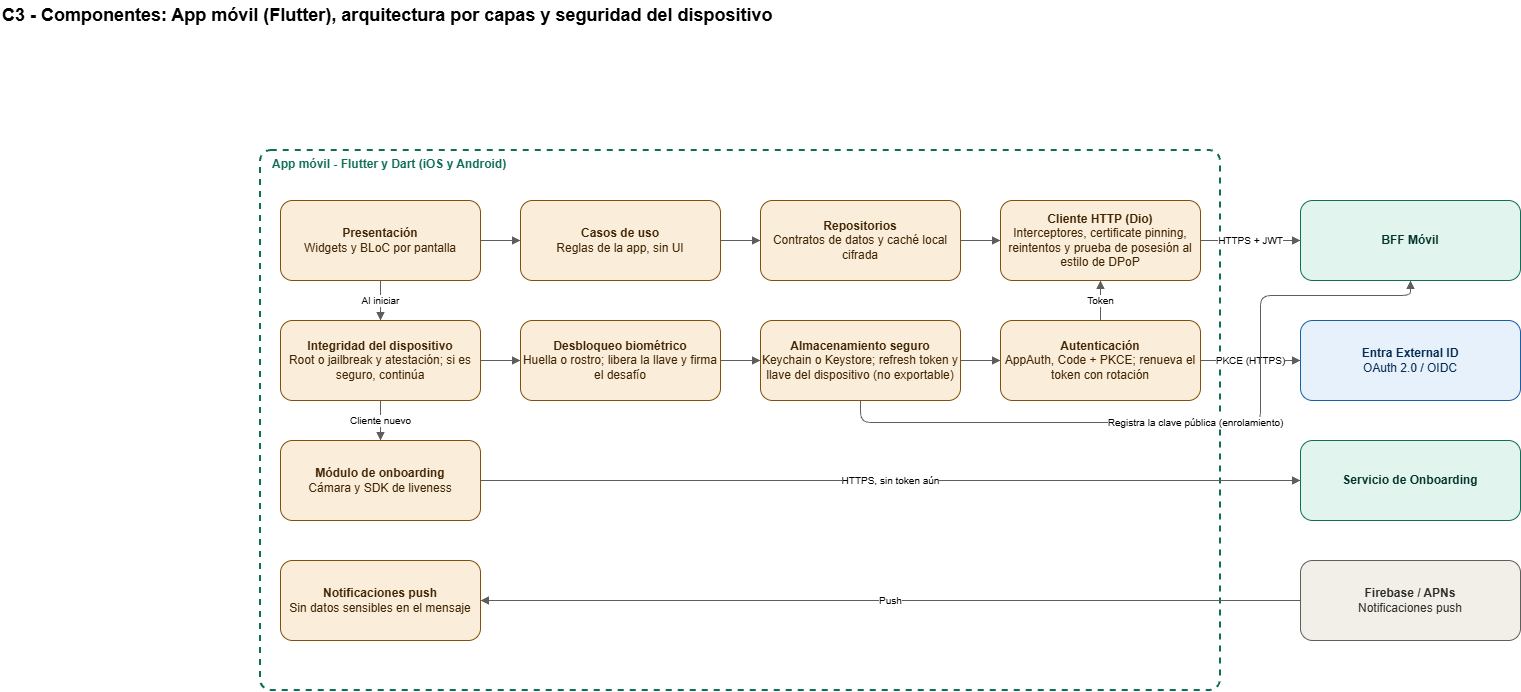

The diagram above was exported from draw.io. Its source (the exported page's mxGraphModel, read from the mxfile embedded in the PNG):
<mxGraphModel dx="1558" dy="765" grid="1" gridSize="10" guides="1" tooltips="1" connect="1" arrows="1" fold="1" page="1" pageScale="1" pageWidth="1700" pageHeight="1000" background="#ffffff" math="0" shadow="0">
  <root>
    <mxCell id="0" />
    <mxCell id="1" parent="0" />
    <mxCell id="t" parent="1" style="text;html=1;fontSize=18;fontStyle=1;align=left;verticalAlign=middle;" value="C3 - Componentes: App móvil (Flutter), arquitectura por capas y seguridad del dispositivo" vertex="1">
      <mxGeometry height="30" width="1500" x="40" y="10" as="geometry" />
    </mxCell>
    <mxCell id="B" parent="1" style="rounded=1;arcSize=2;whiteSpace=wrap;html=1;fillColor=none;strokeColor=#0F6E56;strokeWidth=2;dashed=1;verticalAlign=top;align=left;spacingLeft=10;fontStyle=1;fontColor=#0F6E56;" value="App móvil - Flutter y Dart (iOS y Android)" vertex="1">
      <mxGeometry height="540" width="960" x="300" y="160" as="geometry" />
    </mxCell>
    <mxCell id="pr" parent="1" style="rounded=1;whiteSpace=wrap;html=1;fillColor=#FAEEDA;strokeColor=#854F0B;fontColor=#412402;" value="&lt;b&gt;Presentación&lt;/b&gt;&lt;br&gt;Widgets y BLoC por pantalla" vertex="1">
      <mxGeometry height="80" width="200" x="320" y="210" as="geometry" />
    </mxCell>
    <mxCell id="uc" parent="1" style="rounded=1;whiteSpace=wrap;html=1;fillColor=#FAEEDA;strokeColor=#854F0B;fontColor=#412402;" value="&lt;b&gt;Casos de uso&lt;/b&gt;&lt;br&gt;Reglas de la app, sin UI" vertex="1">
      <mxGeometry height="80" width="200" x="560" y="210" as="geometry" />
    </mxCell>
    <mxCell id="rp" parent="1" style="rounded=1;whiteSpace=wrap;html=1;fillColor=#FAEEDA;strokeColor=#854F0B;fontColor=#412402;" value="&lt;b&gt;Repositorios&lt;/b&gt;&lt;br&gt;Contratos de datos y caché local cifrada" vertex="1">
      <mxGeometry height="80" width="200" x="800" y="210" as="geometry" />
    </mxCell>
    <mxCell id="ap" parent="1" style="rounded=1;whiteSpace=wrap;html=1;fillColor=#FAEEDA;strokeColor=#854F0B;fontColor=#412402;" value="&lt;b&gt;Cliente HTTP (Dio)&lt;/b&gt;&lt;br&gt;Interceptores, certificate pinning, reintentos y prueba de posesión al estilo de DPoP" vertex="1">
      <mxGeometry height="80" width="200" x="1040" y="210" as="geometry" />
    </mxCell>
    <mxCell id="ig" parent="1" style="rounded=1;whiteSpace=wrap;html=1;fillColor=#FAEEDA;strokeColor=#854F0B;fontColor=#412402;" value="&lt;b&gt;Integridad del dispositivo&lt;/b&gt;&lt;br&gt;Root o jailbreak y atestación; si es seguro, continúa" vertex="1">
      <mxGeometry height="80" width="200" x="320" y="330" as="geometry" />
    </mxCell>
    <mxCell id="bi" parent="1" style="rounded=1;whiteSpace=wrap;html=1;fillColor=#FAEEDA;strokeColor=#854F0B;fontColor=#412402;" value="&lt;b&gt;Desbloqueo biométrico&lt;/b&gt;&lt;br&gt;Huella o rostro; libera la llave y firma el desafío" vertex="1">
      <mxGeometry height="80" width="200" x="560" y="330" as="geometry" />
    </mxCell>
    <mxCell id="sc" parent="1" style="rounded=1;whiteSpace=wrap;html=1;fillColor=#FAEEDA;strokeColor=#854F0B;fontColor=#412402;" value="&lt;b&gt;Almacenamiento seguro&lt;/b&gt;&lt;br&gt;Keychain o Keystore; refresh token y llave del dispositivo (no exportable)" vertex="1">
      <mxGeometry height="80" width="200" x="800" y="330" as="geometry" />
    </mxCell>
    <mxCell id="au" parent="1" style="rounded=1;whiteSpace=wrap;html=1;fillColor=#FAEEDA;strokeColor=#854F0B;fontColor=#412402;" value="&lt;b&gt;Autenticación&lt;/b&gt;&lt;br&gt;AppAuth, Code + PKCE; renueva el token con rotación" vertex="1">
      <mxGeometry height="80" width="200" x="1040" y="330" as="geometry" />
    </mxCell>
    <mxCell id="ob" parent="1" style="rounded=1;whiteSpace=wrap;html=1;fillColor=#FAEEDA;strokeColor=#854F0B;fontColor=#412402;" value="&lt;b&gt;Módulo de onboarding&lt;/b&gt;&lt;br&gt;Cámara y SDK de liveness" vertex="1">
      <mxGeometry height="80" width="200" x="320" y="450" as="geometry" />
    </mxCell>
    <mxCell id="ps" parent="1" style="rounded=1;whiteSpace=wrap;html=1;fillColor=#FAEEDA;strokeColor=#854F0B;fontColor=#412402;" value="&lt;b&gt;Notificaciones push&lt;/b&gt;&lt;br&gt;Sin datos sensibles en el mensaje" vertex="1">
      <mxGeometry height="80" width="200" x="320" y="570" as="geometry" />
    </mxCell>
    <mxCell id="xbf" parent="1" style="rounded=1;whiteSpace=wrap;html=1;fillColor=#E1F5EE;strokeColor=#0F6E56;fontColor=#04342C;" value="&lt;b&gt;BFF Móvil&lt;/b&gt;" vertex="1">
      <mxGeometry height="80" width="220" x="1340" y="210" as="geometry" />
    </mxCell>
    <mxCell id="xid" parent="1" style="rounded=1;whiteSpace=wrap;html=1;fillColor=#E6F1FB;strokeColor=#185FA5;fontColor=#042C53;" value="&lt;b&gt;Entra External ID&lt;/b&gt;&lt;br&gt;OAuth 2.0 / OIDC" vertex="1">
      <mxGeometry height="80" width="220" x="1340" y="330" as="geometry" />
    </mxCell>
    <mxCell id="xob" parent="1" style="rounded=1;whiteSpace=wrap;html=1;fillColor=#E1F5EE;strokeColor=#0F6E56;fontColor=#04342C;" value="&lt;b&gt;Servicio de Onboarding&lt;/b&gt;" vertex="1">
      <mxGeometry height="80" width="220" x="1340" y="450" as="geometry" />
    </mxCell>
    <mxCell id="xfc" parent="1" style="rounded=1;whiteSpace=wrap;html=1;fillColor=#F1EFE8;strokeColor=#5F5E5A;fontColor=#2C2C2A;" value="&lt;b&gt;Firebase / APNs&lt;/b&gt;&lt;br&gt;Notificaciones push" vertex="1">
      <mxGeometry height="80" width="220" x="1340" y="570" as="geometry" />
    </mxCell>
    <mxCell id="e0" edge="1" parent="1" source="pr" style="edgeStyle=orthogonalEdgeStyle;rounded=1;html=1;endArrow=block;endFill=1;fontSize=10;jettySize=auto;labelBackgroundColor=#ffffff;strokeColor=#5F5E5A;exitX=1;exitY=0.5;exitDx=0;exitDy=0;entryX=0;entryY=0.5;entryDx=0;entryDy=0;" target="uc" value="">
      <mxGeometry relative="1" as="geometry" />
    </mxCell>
    <mxCell id="e1" edge="1" parent="1" source="uc" style="edgeStyle=orthogonalEdgeStyle;rounded=1;html=1;endArrow=block;endFill=1;fontSize=10;jettySize=auto;labelBackgroundColor=#ffffff;strokeColor=#5F5E5A;exitX=1;exitY=0.5;exitDx=0;exitDy=0;entryX=0;entryY=0.5;entryDx=0;entryDy=0;" target="rp" value="">
      <mxGeometry relative="1" as="geometry" />
    </mxCell>
    <mxCell id="e2" edge="1" parent="1" source="rp" style="edgeStyle=orthogonalEdgeStyle;rounded=1;html=1;endArrow=block;endFill=1;fontSize=10;jettySize=auto;labelBackgroundColor=#ffffff;strokeColor=#5F5E5A;exitX=1;exitY=0.5;exitDx=0;exitDy=0;entryX=0;entryY=0.5;entryDx=0;entryDy=0;" target="ap" value="">
      <mxGeometry relative="1" as="geometry" />
    </mxCell>
    <mxCell id="e3" edge="1" parent="1" source="ap" style="edgeStyle=orthogonalEdgeStyle;rounded=1;html=1;endArrow=block;endFill=1;fontSize=10;jettySize=auto;labelBackgroundColor=#ffffff;strokeColor=#5F5E5A;exitX=1;exitY=0.5;exitDx=0;exitDy=0;entryX=0;entryY=0.5;entryDx=0;entryDy=0;" target="xbf" value="HTTPS + JWT">
      <mxGeometry relative="1" as="geometry" />
    </mxCell>
    <mxCell id="e4" edge="1" parent="1" source="pr" style="edgeStyle=orthogonalEdgeStyle;rounded=1;html=1;endArrow=block;endFill=1;fontSize=10;jettySize=auto;labelBackgroundColor=#ffffff;strokeColor=#5F5E5A;exitX=0.5;exitY=1;exitDx=0;exitDy=0;entryX=0.5;entryY=0;entryDx=0;entryDy=0;" target="ig" value="Al iniciar">
      <mxGeometry relative="1" as="geometry" />
    </mxCell>
    <mxCell id="e5" edge="1" parent="1" source="ig" style="edgeStyle=orthogonalEdgeStyle;rounded=1;html=1;endArrow=block;endFill=1;fontSize=10;jettySize=auto;labelBackgroundColor=#ffffff;strokeColor=#5F5E5A;exitX=1;exitY=0.5;exitDx=0;exitDy=0;entryX=0;entryY=0.5;entryDx=0;entryDy=0;" target="bi" value="">
      <mxGeometry relative="1" as="geometry" />
    </mxCell>
    <mxCell id="e6" edge="1" parent="1" source="bi" style="edgeStyle=orthogonalEdgeStyle;rounded=1;html=1;endArrow=block;endFill=1;fontSize=10;jettySize=auto;labelBackgroundColor=#ffffff;strokeColor=#5F5E5A;exitX=1;exitY=0.5;exitDx=0;exitDy=0;entryX=0;entryY=0.5;entryDx=0;entryDy=0;" target="sc" value="">
      <mxGeometry relative="1" as="geometry" />
    </mxCell>
    <mxCell id="e7" edge="1" parent="1" source="sc" style="edgeStyle=orthogonalEdgeStyle;rounded=1;html=1;endArrow=block;endFill=1;fontSize=10;jettySize=auto;labelBackgroundColor=#ffffff;strokeColor=#5F5E5A;exitX=1;exitY=0.5;exitDx=0;exitDy=0;entryX=0;entryY=0.5;entryDx=0;entryDy=0;" target="au" value="">
      <mxGeometry relative="1" as="geometry" />
    </mxCell>
    <mxCell id="e8" edge="1" parent="1" source="au" style="edgeStyle=orthogonalEdgeStyle;rounded=1;html=1;endArrow=block;endFill=1;fontSize=10;jettySize=auto;labelBackgroundColor=#ffffff;strokeColor=#5F5E5A;exitX=1;exitY=0.5;exitDx=0;exitDy=0;entryX=0;entryY=0.5;entryDx=0;entryDy=0;" target="xid" value="PKCE (HTTPS)">
      <mxGeometry relative="1" as="geometry" />
    </mxCell>
    <mxCell id="e9" edge="1" parent="1" source="au" style="edgeStyle=orthogonalEdgeStyle;rounded=1;html=1;endArrow=block;endFill=1;fontSize=10;jettySize=auto;labelBackgroundColor=#ffffff;strokeColor=#5F5E5A;exitX=0.5;exitY=0;exitDx=0;exitDy=0;entryX=0.5;entryY=1;entryDx=0;entryDy=0;" target="ap" value="Token">
      <mxGeometry relative="1" as="geometry" />
    </mxCell>
    <mxCell id="e10" edge="1" parent="1" source="ig" style="edgeStyle=orthogonalEdgeStyle;rounded=1;html=1;endArrow=block;endFill=1;fontSize=10;jettySize=auto;labelBackgroundColor=#ffffff;strokeColor=#5F5E5A;exitX=0.5;exitY=1;exitDx=0;exitDy=0;entryX=0.5;entryY=0;entryDx=0;entryDy=0;" target="ob" value="Cliente nuevo">
      <mxGeometry relative="1" as="geometry" />
    </mxCell>
    <mxCell id="e11" edge="1" parent="1" source="ob" style="edgeStyle=orthogonalEdgeStyle;rounded=1;html=1;endArrow=block;endFill=1;fontSize=10;jettySize=auto;labelBackgroundColor=#ffffff;strokeColor=#5F5E5A;exitX=1;exitY=0.5;exitDx=0;exitDy=0;entryX=0;entryY=0.5;entryDx=0;entryDy=0;" target="xob" value="HTTPS, sin token aún">
      <mxGeometry relative="1" as="geometry" />
    </mxCell>
    <mxCell id="e12" edge="1" parent="1" source="xfc" style="edgeStyle=orthogonalEdgeStyle;rounded=1;html=1;endArrow=block;endFill=1;fontSize=10;jettySize=auto;labelBackgroundColor=#ffffff;strokeColor=#5F5E5A;exitX=0;exitY=0.5;exitDx=0;exitDy=0;entryX=1;entryY=0.5;entryDx=0;entryDy=0;" target="ps" value="Push">
      <mxGeometry relative="1" as="geometry" />
    </mxCell>
    <mxCell id="e13" edge="1" parent="1" source="sc" style="edgeStyle=orthogonalEdgeStyle;rounded=1;html=1;endArrow=block;endFill=1;fontSize=10;jettySize=auto;labelBackgroundColor=#ffffff;strokeColor=#5F5E5A;exitX=1;exitY=0.5;exitDx=0;exitDy=0;entryX=0;entryY=0.5;entryDx=0;entryDy=0;exitX=0.5;exitY=1;exitDx=0;exitDy=0;entryX=0.5;entryY=1;entryDx=0;entryDy=0;" target="xbf" value="Registra la clave pública (enrolamiento)">
      <mxGeometry relative="1" as="geometry">
        <Array as="points">
          <mxPoint x="900" y="432" />
          <mxPoint x="1300" y="432" />
          <mxPoint x="1300" y="305" />
          <mxPoint x="1450" y="305" />
        </Array>
      </mxGeometry>
    </mxCell>
  </root>
</mxGraphModel>